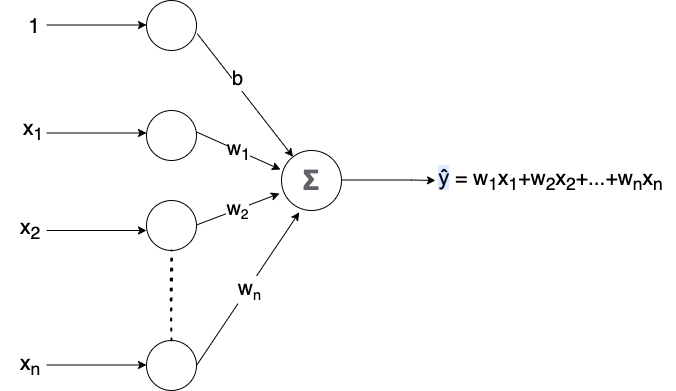

The diagram above was exported from draw.io. Its source (the exported page's mxGraphModel, read from the mxfile embedded in the PNG):
<mxGraphModel dx="1091" dy="593" grid="1" gridSize="10" guides="1" tooltips="1" connect="1" arrows="1" fold="1" page="1" pageScale="1" pageWidth="1390" pageHeight="980" math="0" shadow="0">
  <root>
    <mxCell id="0" />
    <mxCell id="1" parent="0" />
    <mxCell id="GYilfcMDfp0zTLnBZYzx-50" value="" style="ellipse;whiteSpace=wrap;html=1;aspect=fixed;" parent="1" vertex="1">
      <mxGeometry x="271" y="50" width="50" height="50" as="geometry" />
    </mxCell>
    <mxCell id="GYilfcMDfp0zTLnBZYzx-51" value="" style="ellipse;whiteSpace=wrap;html=1;aspect=fixed;" parent="1" vertex="1">
      <mxGeometry x="271" y="250" width="50" height="50" as="geometry" />
    </mxCell>
    <mxCell id="GYilfcMDfp0zTLnBZYzx-52" value="" style="ellipse;whiteSpace=wrap;html=1;aspect=fixed;" parent="1" vertex="1">
      <mxGeometry x="271" y="160" width="50" height="50" as="geometry" />
    </mxCell>
    <mxCell id="GYilfcMDfp0zTLnBZYzx-53" value="&lt;span style=&quot;font-weight: bold; color: rgb(95, 99, 104); font-family: Roboto, arial, sans-serif; text-align: left; background-color: rgb(255, 255, 255);&quot;&gt;&lt;font style=&quot;font-size: 28px;&quot;&gt;Σ&lt;/font&gt;&lt;/span&gt;" style="ellipse;whiteSpace=wrap;html=1;aspect=fixed;" parent="1" vertex="1">
      <mxGeometry x="406" y="200" width="60" height="60" as="geometry" />
    </mxCell>
    <mxCell id="GYilfcMDfp0zTLnBZYzx-54" value="" style="endArrow=classic;html=1;rounded=0;fontSize=20;" parent="1" edge="1">
      <mxGeometry x="-0.02" y="3" relative="1" as="geometry">
        <mxPoint x="171" y="182.5" as="sourcePoint" />
        <mxPoint x="271" y="182.5" as="targetPoint" />
        <Array as="points" />
        <mxPoint y="1" as="offset" />
      </mxGeometry>
    </mxCell>
    <mxCell id="GYilfcMDfp0zTLnBZYzx-55" value="" style="endArrow=classic;html=1;rounded=0;fontSize=20;" parent="1" edge="1">
      <mxGeometry relative="1" as="geometry">
        <mxPoint x="171" y="74.5" as="sourcePoint" />
        <mxPoint x="271" y="74.5" as="targetPoint" />
      </mxGeometry>
    </mxCell>
    <mxCell id="GYilfcMDfp0zTLnBZYzx-56" value="" style="endArrow=classic;html=1;rounded=0;fontSize=20;" parent="1" edge="1">
      <mxGeometry relative="1" as="geometry">
        <mxPoint x="171" y="280" as="sourcePoint" />
        <mxPoint x="271" y="280" as="targetPoint" />
      </mxGeometry>
    </mxCell>
    <mxCell id="GYilfcMDfp0zTLnBZYzx-57" value="w&lt;span style=&quot;font-size: 16.6667px;&quot;&gt;&lt;sub&gt;2&lt;/sub&gt;&lt;/span&gt;" style="endArrow=classic;html=1;rounded=0;fontSize=20;entryX=-0.033;entryY=0.717;entryDx=0;entryDy=0;entryPerimeter=0;" parent="1" target="GYilfcMDfp0zTLnBZYzx-53" edge="1">
      <mxGeometry relative="1" as="geometry">
        <mxPoint x="321" y="274.5" as="sourcePoint" />
        <mxPoint x="421" y="274.5" as="targetPoint" />
      </mxGeometry>
    </mxCell>
    <mxCell id="GYilfcMDfp0zTLnBZYzx-58" value="w&lt;sub&gt;1&lt;/sub&gt;" style="endArrow=classic;html=1;rounded=0;fontSize=20;entryX=-0.017;entryY=0.317;entryDx=0;entryDy=0;entryPerimeter=0;" parent="1" target="GYilfcMDfp0zTLnBZYzx-53" edge="1">
      <mxGeometry relative="1" as="geometry">
        <mxPoint x="321" y="181.48000000000002" as="sourcePoint" />
        <mxPoint x="409.02" y="150" as="targetPoint" />
      </mxGeometry>
    </mxCell>
    <mxCell id="GYilfcMDfp0zTLnBZYzx-59" value="" style="endArrow=classic;html=1;rounded=0;fontSize=15;exitX=1.016;exitY=0.665;exitDx=0;exitDy=0;exitPerimeter=0;" parent="1" source="GYilfcMDfp0zTLnBZYzx-50" target="GYilfcMDfp0zTLnBZYzx-53" edge="1">
      <mxGeometry relative="1" as="geometry">
        <mxPoint x="321" y="74.5" as="sourcePoint" />
        <mxPoint x="421" y="74.5" as="targetPoint" />
      </mxGeometry>
    </mxCell>
    <mxCell id="GYilfcMDfp0zTLnBZYzx-60" value="&lt;span style=&quot;font-size: 20px;&quot;&gt;b&lt;/span&gt;" style="edgeLabel;resizable=0;html=1;align=center;verticalAlign=middle;fontSize=15;" parent="GYilfcMDfp0zTLnBZYzx-59" connectable="0" vertex="1">
      <mxGeometry relative="1" as="geometry">
        <mxPoint x="-8" y="-17" as="offset" />
      </mxGeometry>
    </mxCell>
    <mxCell id="GYilfcMDfp0zTLnBZYzx-61" value="" style="endArrow=classic;html=1;rounded=0;fontSize=15;" parent="1" edge="1">
      <mxGeometry relative="1" as="geometry">
        <mxPoint x="466" y="229.5" as="sourcePoint" />
        <mxPoint x="560" y="230" as="targetPoint" />
        <Array as="points">
          <mxPoint x="536" y="229.5" />
        </Array>
      </mxGeometry>
    </mxCell>
    <mxCell id="hoaItIJ0e7ZVS2K3QuL2-1" value="x&lt;sub&gt;1&lt;/sub&gt;" style="text;html=1;strokeColor=none;fillColor=none;align=center;verticalAlign=middle;whiteSpace=wrap;rounded=0;fontSize=21;" parent="1" vertex="1">
      <mxGeometry x="128" y="170" width="60" height="20" as="geometry" />
    </mxCell>
    <mxCell id="hoaItIJ0e7ZVS2K3QuL2-2" value="x&lt;sub&gt;2&lt;/sub&gt;" style="text;html=1;strokeColor=none;fillColor=none;align=center;verticalAlign=middle;whiteSpace=wrap;rounded=0;fontSize=21;" parent="1" vertex="1">
      <mxGeometry x="125" y="269" width="60" height="20" as="geometry" />
    </mxCell>
    <mxCell id="hoaItIJ0e7ZVS2K3QuL2-3" value="1" style="text;html=1;strokeColor=none;fillColor=none;align=center;verticalAlign=middle;whiteSpace=wrap;rounded=0;fontSize=21;" parent="1" vertex="1">
      <mxGeometry x="129" y="66" width="60" height="20" as="geometry" />
    </mxCell>
    <mxCell id="hoaItIJ0e7ZVS2K3QuL2-5" value="" style="ellipse;whiteSpace=wrap;html=1;aspect=fixed;" parent="1" vertex="1">
      <mxGeometry x="271" y="390" width="50" height="50" as="geometry" />
    </mxCell>
    <mxCell id="hoaItIJ0e7ZVS2K3QuL2-6" value="" style="endArrow=classic;html=1;rounded=0;fontSize=20;" parent="1" edge="1">
      <mxGeometry relative="1" as="geometry">
        <mxPoint x="171" y="414.5" as="sourcePoint" />
        <mxPoint x="271" y="414.5" as="targetPoint" />
      </mxGeometry>
    </mxCell>
    <mxCell id="hoaItIJ0e7ZVS2K3QuL2-7" value="x&lt;sub&gt;n&lt;/sub&gt;" style="text;html=1;strokeColor=none;fillColor=none;align=center;verticalAlign=middle;whiteSpace=wrap;rounded=0;fontSize=21;" parent="1" vertex="1">
      <mxGeometry x="125" y="405" width="60" height="20" as="geometry" />
    </mxCell>
    <mxCell id="hoaItIJ0e7ZVS2K3QuL2-8" value="" style="endArrow=classic;html=1;rounded=0;fontSize=21;exitX=1;exitY=0.5;exitDx=0;exitDy=0;entryX=0.296;entryY=1.03;entryDx=0;entryDy=0;entryPerimeter=0;" parent="1" source="hoaItIJ0e7ZVS2K3QuL2-5" target="GYilfcMDfp0zTLnBZYzx-53" edge="1">
      <mxGeometry width="50" height="50" relative="1" as="geometry">
        <mxPoint x="560" y="310" as="sourcePoint" />
        <mxPoint x="610" y="260" as="targetPoint" />
      </mxGeometry>
    </mxCell>
    <mxCell id="hoaItIJ0e7ZVS2K3QuL2-9" value="w&lt;span style=&quot;font-size: 17.5px;&quot;&gt;&lt;sub&gt;n&lt;/sub&gt;&lt;/span&gt;" style="edgeLabel;html=1;align=center;verticalAlign=middle;resizable=0;points=[];fontSize=21;" parent="hoaItIJ0e7ZVS2K3QuL2-8" connectable="0" vertex="1">
      <mxGeometry x="0.005" y="-1" relative="1" as="geometry">
        <mxPoint as="offset" />
      </mxGeometry>
    </mxCell>
    <mxCell id="hoaItIJ0e7ZVS2K3QuL2-10" value="" style="endArrow=none;html=1;strokeWidth=2;rounded=0;fontSize=21;exitX=0.5;exitY=0;exitDx=0;exitDy=0;entryX=0.5;entryY=1;entryDx=0;entryDy=0;shadow=0;sketch=1;jumpSize=8;dashed=1;dashPattern=1 4;" parent="1" source="hoaItIJ0e7ZVS2K3QuL2-5" target="GYilfcMDfp0zTLnBZYzx-51" edge="1">
      <mxGeometry width="50" height="50" relative="1" as="geometry">
        <mxPoint x="560" y="310" as="sourcePoint" />
        <mxPoint x="610" y="260" as="targetPoint" />
      </mxGeometry>
    </mxCell>
    <mxCell id="hoaItIJ0e7ZVS2K3QuL2-11" value="&lt;span style=&quot;background-color: rgba(80, 151, 255, 0.18); color: rgb(4, 12, 40); font-family: &amp;quot;Google Sans&amp;quot;, Roboto, arial, sans-serif; font-size: 22px; text-align: left;&quot;&gt;ŷ&lt;/span&gt;&amp;nbsp;= w&lt;sub&gt;1&lt;/sub&gt;x&lt;sub&gt;1&lt;/sub&gt;+w&lt;sub&gt;2&lt;/sub&gt;x&lt;sub&gt;2&lt;/sub&gt;+...+w&lt;sub&gt;n&lt;/sub&gt;x&lt;sub&gt;n&lt;/sub&gt;" style="text;html=1;align=center;verticalAlign=middle;resizable=0;points=[];autosize=1;strokeColor=none;fillColor=none;fontSize=21;" parent="1" vertex="1">
      <mxGeometry x="550" y="210" width="250" height="40" as="geometry" />
    </mxCell>
  </root>
</mxGraphModel>